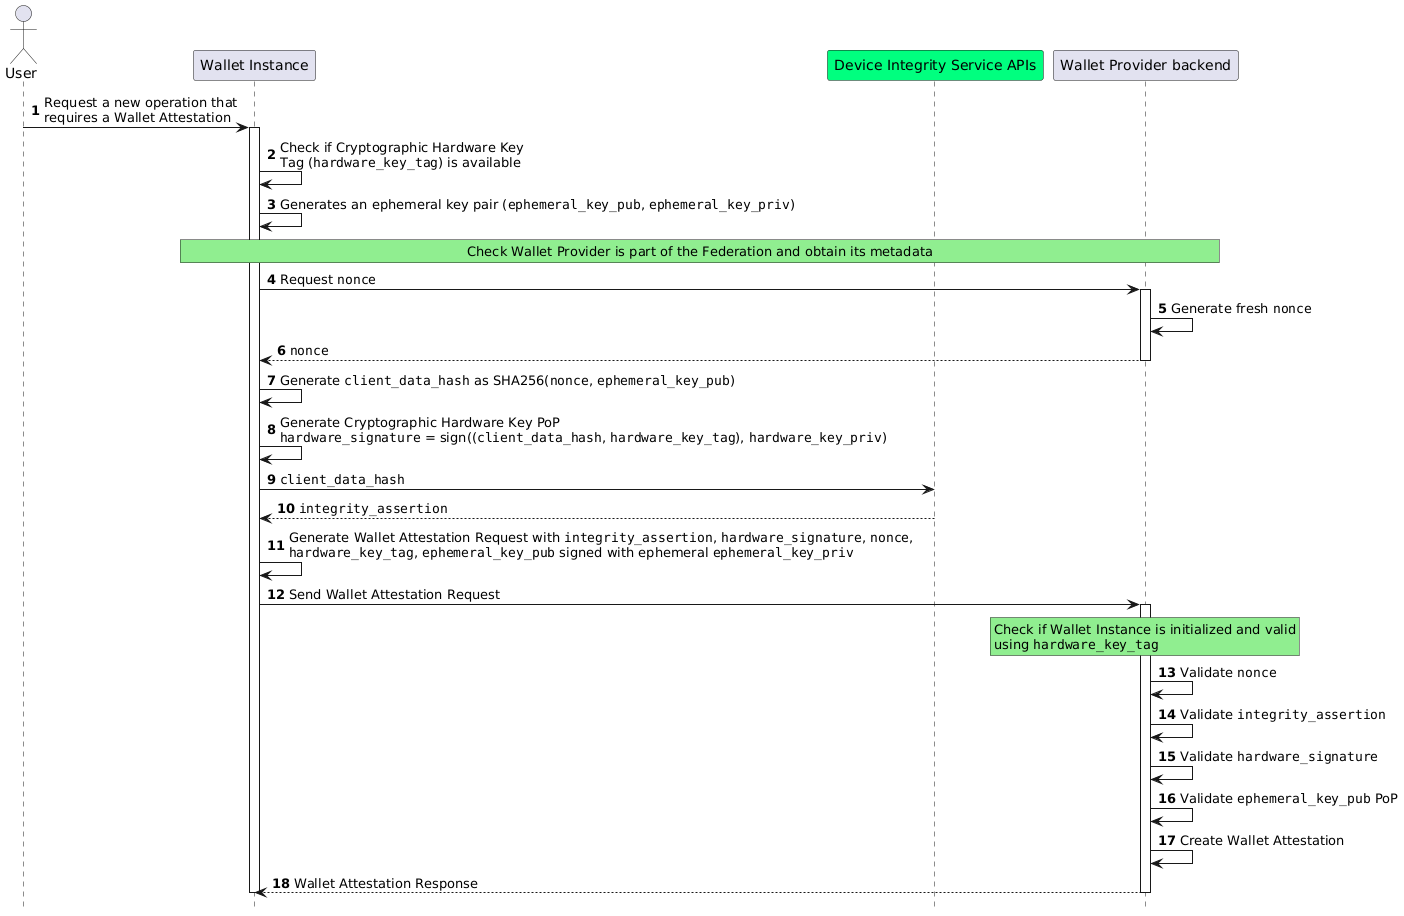

The diagram above was rendered by PlantUML. Its source (embedded in the PNG):
@startuml Wallet Attestation Issuance
autonumber
hide footbox
'participant

actor "User" as user
participant "Wallet Instance" as app 
participant "Device Integrity Service APIs" as aats #springgreen
participant "Wallet Provider backend" as bck


user->app: Request a new operation that\nrequires a Wallet Attestation
activate app

app->app: Check if Cryptographic Hardware Key \nTag (""hardware_key_tag"") is available


app->app: Generates an ephemeral key pair (""ephemeral_key_pub"", ""ephemeral_key_priv"")

rnote over app,bck #LIGHTGREEN
Check Wallet Provider is part of the Federation and obtain its metadata
endrnote


app->bck: Request ""nonce""
activate bck

bck->bck: Generate fresh ""nonce""

bck-->app: ""nonce""
deactivate bck


app->app: Generate ""client_data_hash"" as SHA256(""nonce"", ""ephemeral_key_pub"")

app->app: Generate Cryptographic Hardware Key PoP\n""hardware_signature"" = sign((""client_data_hash"", ""hardware_key_tag""), ""hardware_key_priv"")

app->aats: ""client_data_hash""
aats-->app: ""integrity_assertion""

app->app: Generate Wallet Attestation Request with ""integrity_assertion"", ""hardware_signature"", ""nonce"",\n""hardware_key_tag"", ""ephemeral_key_pub"" signed with ephemeral ""ephemeral_key_priv""
app->bck: Send Wallet Attestation Request
activate bck
rnote over bck,bck #LIGHTGREEN
Check if Wallet Instance is initialized and valid
using ""hardware_key_tag""
endrnote
bck->bck: Validate ""nonce""
bck->bck: Validate ""integrity_assertion""
bck->bck: Validate ""hardware_signature""
bck->bck: Validate ""ephemeral_key_pub"" PoP
bck->bck: Create Wallet Attestation
bck-->app: Wallet Attestation Response
deactivate bck

deactivate app
@enduml